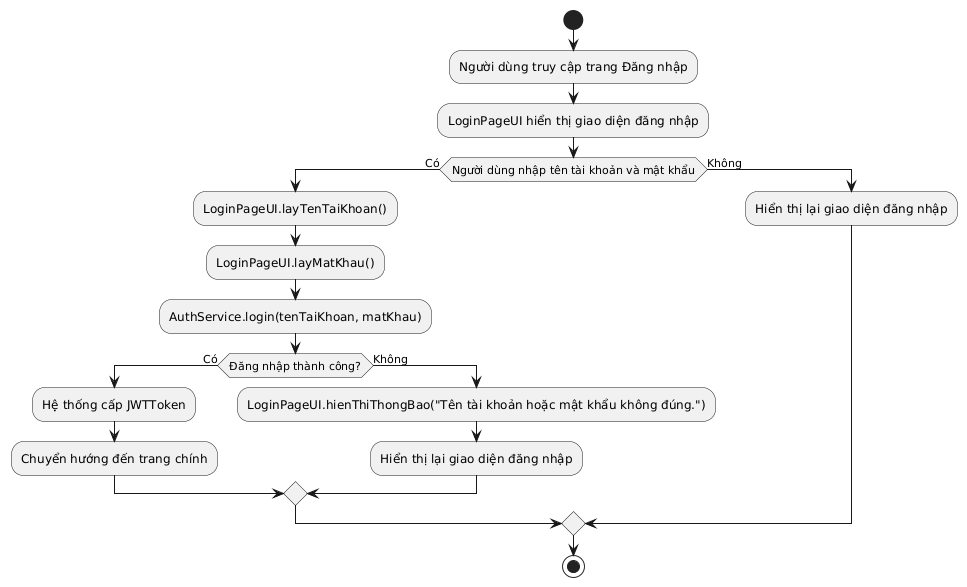

The diagram above was rendered by PlantUML. Its source (embedded in the PNG):
@startuml
start

:Người dùng truy cập trang Đăng nhập;
:LoginPageUI hiển thị giao diện đăng nhập;

if (Người dùng nhập tên tài khoản và mật khẩu) then (Có)
  :LoginPageUI.layTenTaiKhoan();
  :LoginPageUI.layMatKhau();
  :AuthService.login(tenTaiKhoan, matKhau);

  if (Đăng nhập thành công?) then (Có)
    :Hệ thống cấp JWTToken;
    :Chuyển hướng đến trang chính;
  else (Không)
    :LoginPageUI.hienThiThongBao("Tên tài khoản hoặc mật khẩu không đúng.");
    :Hiển thị lại giao diện đăng nhập;
  endif
else (Không)
  :Hiển thị lại giao diện đăng nhập;
endif

stop
@enduml